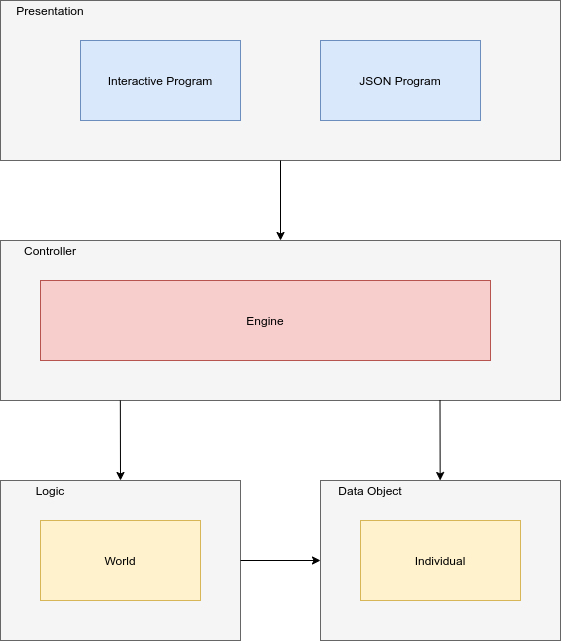

The diagram above was exported from draw.io. Its source (the exported page's mxGraphModel, read from the mxfile embedded in the PNG):
<mxGraphModel dx="1385" dy="774" grid="1" gridSize="10" guides="1" tooltips="1" connect="1" arrows="1" fold="1" page="1" pageScale="1" pageWidth="827" pageHeight="1169" math="0" shadow="0">
  <root>
    <mxCell id="0" />
    <mxCell id="1" parent="0" />
    <mxCell id="KV4unl-SBpZ2yVbTDpch-11" value="" style="rounded=0;whiteSpace=wrap;html=1;fillColor=#f5f5f5;strokeColor=#666666;fontColor=#333333;" parent="1" vertex="1">
      <mxGeometry x="40" y="560" width="560" height="160" as="geometry" />
    </mxCell>
    <mxCell id="KV4unl-SBpZ2yVbTDpch-4" value="Engine" style="rounded=0;whiteSpace=wrap;html=1;fillColor=#f8cecc;strokeColor=#b85450;" parent="1" vertex="1">
      <mxGeometry x="80" y="600" width="450" height="80" as="geometry" />
    </mxCell>
    <mxCell id="KV4unl-SBpZ2yVbTDpch-9" value="" style="rounded=0;whiteSpace=wrap;html=1;fillColor=#f5f5f5;strokeColor=#666666;fontColor=#333333;" parent="1" vertex="1">
      <mxGeometry x="40" y="320" width="560" height="160" as="geometry" />
    </mxCell>
    <mxCell id="KV4unl-SBpZ2yVbTDpch-2" value="Interactive Program" style="rounded=0;whiteSpace=wrap;html=1;fillColor=#dae8fc;strokeColor=#6c8ebf;" parent="1" vertex="1">
      <mxGeometry x="120" y="360" width="160" height="80" as="geometry" />
    </mxCell>
    <mxCell id="KV4unl-SBpZ2yVbTDpch-3" value="JSON Program" style="rounded=0;whiteSpace=wrap;html=1;fillColor=#dae8fc;strokeColor=#6c8ebf;" parent="1" vertex="1">
      <mxGeometry x="360" y="360" width="160" height="80" as="geometry" />
    </mxCell>
    <mxCell id="KV4unl-SBpZ2yVbTDpch-10" value="Presentation" style="text;html=1;strokeColor=none;fillColor=none;align=center;verticalAlign=middle;whiteSpace=wrap;rounded=0;" parent="1" vertex="1">
      <mxGeometry x="40" y="320" width="100" height="20" as="geometry" />
    </mxCell>
    <mxCell id="KV4unl-SBpZ2yVbTDpch-12" value="Controller" style="text;html=1;strokeColor=none;fillColor=none;align=center;verticalAlign=middle;whiteSpace=wrap;rounded=0;" parent="1" vertex="1">
      <mxGeometry x="40" y="560" width="100" height="20" as="geometry" />
    </mxCell>
    <mxCell id="KV4unl-SBpZ2yVbTDpch-13" value="" style="rounded=0;whiteSpace=wrap;html=1;fillColor=#f5f5f5;strokeColor=#666666;fontColor=#333333;" parent="1" vertex="1">
      <mxGeometry x="40" y="800" width="240" height="160" as="geometry" />
    </mxCell>
    <mxCell id="KV4unl-SBpZ2yVbTDpch-14" value="Logic" style="text;html=1;strokeColor=none;fillColor=none;align=center;verticalAlign=middle;whiteSpace=wrap;rounded=0;" parent="1" vertex="1">
      <mxGeometry x="40" y="800" width="100" height="20" as="geometry" />
    </mxCell>
    <mxCell id="KV4unl-SBpZ2yVbTDpch-15" value="World" style="rounded=0;whiteSpace=wrap;html=1;fillColor=#fff2cc;strokeColor=#d6b656;" parent="1" vertex="1">
      <mxGeometry x="80" y="840" width="160" height="80" as="geometry" />
    </mxCell>
    <mxCell id="KV4unl-SBpZ2yVbTDpch-16" value="" style="rounded=0;whiteSpace=wrap;html=1;fillColor=#f5f5f5;strokeColor=#666666;fontColor=#333333;" parent="1" vertex="1">
      <mxGeometry x="360" y="800" width="240" height="160" as="geometry" />
    </mxCell>
    <mxCell id="KV4unl-SBpZ2yVbTDpch-17" value="Data Object" style="text;html=1;strokeColor=none;fillColor=none;align=center;verticalAlign=middle;whiteSpace=wrap;rounded=0;" parent="1" vertex="1">
      <mxGeometry x="360" y="800" width="100" height="20" as="geometry" />
    </mxCell>
    <mxCell id="KV4unl-SBpZ2yVbTDpch-18" value="Individual" style="rounded=0;whiteSpace=wrap;html=1;fillColor=#fff2cc;strokeColor=#d6b656;" parent="1" vertex="1">
      <mxGeometry x="400" y="840" width="160" height="80" as="geometry" />
    </mxCell>
    <mxCell id="KV4unl-SBpZ2yVbTDpch-21" value="" style="endArrow=classic;html=1;exitX=0.5;exitY=1;exitDx=0;exitDy=0;entryX=0.5;entryY=0;entryDx=0;entryDy=0;" parent="1" source="KV4unl-SBpZ2yVbTDpch-9" target="KV4unl-SBpZ2yVbTDpch-11" edge="1">
      <mxGeometry width="50" height="50" relative="1" as="geometry">
        <mxPoint x="680" y="560" as="sourcePoint" />
        <mxPoint x="730" y="510" as="targetPoint" />
      </mxGeometry>
    </mxCell>
    <mxCell id="KV4unl-SBpZ2yVbTDpch-22" value="" style="endArrow=classic;html=1;entryX=0.5;entryY=0;entryDx=0;entryDy=0;exitX=0.214;exitY=1;exitDx=0;exitDy=0;exitPerimeter=0;" parent="1" source="KV4unl-SBpZ2yVbTDpch-11" target="KV4unl-SBpZ2yVbTDpch-13" edge="1">
      <mxGeometry width="50" height="50" relative="1" as="geometry">
        <mxPoint x="160" y="750" as="sourcePoint" />
        <mxPoint x="330" y="750" as="targetPoint" />
      </mxGeometry>
    </mxCell>
    <mxCell id="KV4unl-SBpZ2yVbTDpch-23" value="" style="endArrow=classic;html=1;entryX=0.5;entryY=0;entryDx=0;entryDy=0;exitX=0.214;exitY=1;exitDx=0;exitDy=0;exitPerimeter=0;" parent="1" edge="1">
      <mxGeometry width="50" height="50" relative="1" as="geometry">
        <mxPoint x="479.49999999999994" y="720" as="sourcePoint" />
        <mxPoint x="479.66" y="800" as="targetPoint" />
      </mxGeometry>
    </mxCell>
    <mxCell id="KV4unl-SBpZ2yVbTDpch-24" value="" style="endArrow=classic;html=1;exitX=1;exitY=0.5;exitDx=0;exitDy=0;" parent="1" source="KV4unl-SBpZ2yVbTDpch-13" target="KV4unl-SBpZ2yVbTDpch-16" edge="1">
      <mxGeometry width="50" height="50" relative="1" as="geometry">
        <mxPoint x="310" y="1040" as="sourcePoint" />
        <mxPoint x="360" y="990" as="targetPoint" />
      </mxGeometry>
    </mxCell>
  </root>
</mxGraphModel>